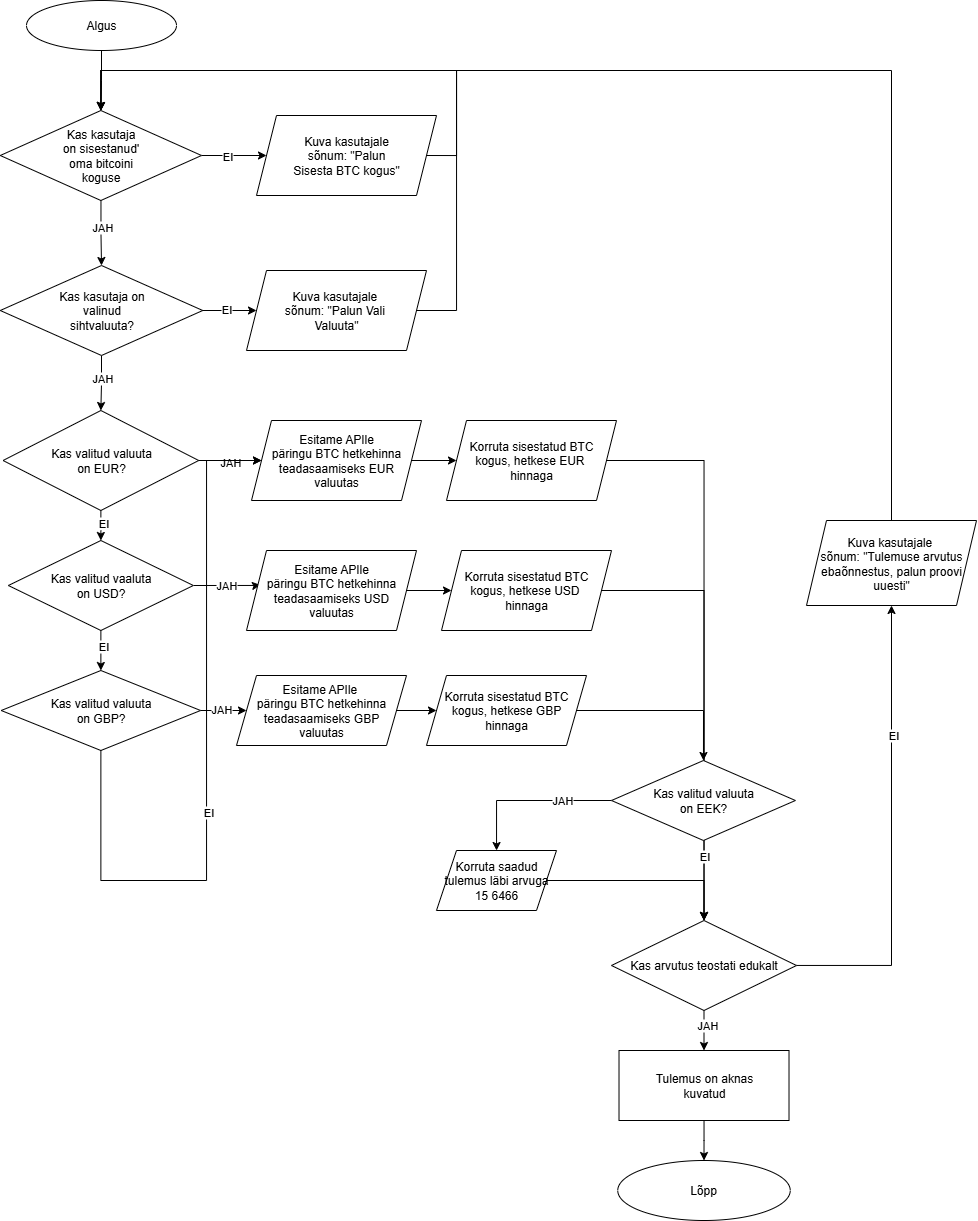

The diagram above was exported from draw.io. Its source (the exported page's mxGraphModel, read from the mxfile embedded in the PNG):
<mxGraphModel dx="825" dy="522" grid="1" gridSize="10" guides="1" tooltips="1" connect="1" arrows="1" fold="1" page="1" pageScale="1" pageWidth="827" pageHeight="1169" math="0" shadow="0">
  <root>
    <mxCell id="WIyWlLk6GJQsqaUBKTNV-0" />
    <mxCell id="WIyWlLk6GJQsqaUBKTNV-1" parent="WIyWlLk6GJQsqaUBKTNV-0" />
    <mxCell id="TE5O6ZEXGnox3cCBxR8F-2" value="" style="edgeStyle=orthogonalEdgeStyle;rounded=0;orthogonalLoop=1;jettySize=auto;html=1;" edge="1" parent="WIyWlLk6GJQsqaUBKTNV-1" source="TE5O6ZEXGnox3cCBxR8F-0" target="TE5O6ZEXGnox3cCBxR8F-1">
      <mxGeometry relative="1" as="geometry" />
    </mxCell>
    <mxCell id="TE5O6ZEXGnox3cCBxR8F-0" value="Algus" style="ellipse;whiteSpace=wrap;html=1;" vertex="1" parent="WIyWlLk6GJQsqaUBKTNV-1">
      <mxGeometry x="130" y="120" width="150" height="50" as="geometry" />
    </mxCell>
    <mxCell id="TE5O6ZEXGnox3cCBxR8F-6" value="" style="edgeStyle=orthogonalEdgeStyle;rounded=0;orthogonalLoop=1;jettySize=auto;html=1;" edge="1" parent="WIyWlLk6GJQsqaUBKTNV-1" source="TE5O6ZEXGnox3cCBxR8F-1" target="TE5O6ZEXGnox3cCBxR8F-5">
      <mxGeometry relative="1" as="geometry" />
    </mxCell>
    <mxCell id="TE5O6ZEXGnox3cCBxR8F-7" value="JAH" style="edgeLabel;html=1;align=center;verticalAlign=middle;resizable=0;points=[];" vertex="1" connectable="0" parent="TE5O6ZEXGnox3cCBxR8F-6">
      <mxGeometry x="-0.191" y="1" relative="1" as="geometry">
        <mxPoint as="offset" />
      </mxGeometry>
    </mxCell>
    <mxCell id="TE5O6ZEXGnox3cCBxR8F-15" value="" style="edgeStyle=orthogonalEdgeStyle;rounded=0;orthogonalLoop=1;jettySize=auto;html=1;" edge="1" parent="WIyWlLk6GJQsqaUBKTNV-1" source="TE5O6ZEXGnox3cCBxR8F-1" target="TE5O6ZEXGnox3cCBxR8F-14">
      <mxGeometry relative="1" as="geometry" />
    </mxCell>
    <mxCell id="TE5O6ZEXGnox3cCBxR8F-16" value="EI" style="edgeLabel;html=1;align=center;verticalAlign=middle;resizable=0;points=[];" vertex="1" connectable="0" parent="TE5O6ZEXGnox3cCBxR8F-15">
      <mxGeometry x="-0.2176" relative="1" as="geometry">
        <mxPoint as="offset" />
      </mxGeometry>
    </mxCell>
    <mxCell id="TE5O6ZEXGnox3cCBxR8F-1" value="Kas kasutaja&lt;div&gt;on sisestanud'&lt;/div&gt;&lt;div&gt;oma bitcoini&lt;/div&gt;&lt;div&gt;koguse&lt;/div&gt;" style="rhombus;whiteSpace=wrap;html=1;" vertex="1" parent="WIyWlLk6GJQsqaUBKTNV-1">
      <mxGeometry x="103.75" y="230" width="201.25" height="90" as="geometry" />
    </mxCell>
    <mxCell id="TE5O6ZEXGnox3cCBxR8F-12" value="" style="edgeStyle=orthogonalEdgeStyle;rounded=0;orthogonalLoop=1;jettySize=auto;html=1;" edge="1" parent="WIyWlLk6GJQsqaUBKTNV-1" source="TE5O6ZEXGnox3cCBxR8F-5" target="TE5O6ZEXGnox3cCBxR8F-11">
      <mxGeometry relative="1" as="geometry" />
    </mxCell>
    <mxCell id="TE5O6ZEXGnox3cCBxR8F-13" value="EI" style="edgeLabel;html=1;align=center;verticalAlign=middle;resizable=0;points=[];" vertex="1" connectable="0" parent="TE5O6ZEXGnox3cCBxR8F-12">
      <mxGeometry x="-0.1429" y="2" relative="1" as="geometry">
        <mxPoint as="offset" />
      </mxGeometry>
    </mxCell>
    <mxCell id="TE5O6ZEXGnox3cCBxR8F-26" value="" style="edgeStyle=orthogonalEdgeStyle;rounded=0;orthogonalLoop=1;jettySize=auto;html=1;" edge="1" parent="WIyWlLk6GJQsqaUBKTNV-1" source="TE5O6ZEXGnox3cCBxR8F-5" target="TE5O6ZEXGnox3cCBxR8F-25">
      <mxGeometry relative="1" as="geometry" />
    </mxCell>
    <mxCell id="TE5O6ZEXGnox3cCBxR8F-27" value="JAH" style="edgeLabel;html=1;align=center;verticalAlign=middle;resizable=0;points=[];" vertex="1" connectable="0" parent="TE5O6ZEXGnox3cCBxR8F-26">
      <mxGeometry x="-0.1866" relative="1" as="geometry">
        <mxPoint as="offset" />
      </mxGeometry>
    </mxCell>
    <mxCell id="TE5O6ZEXGnox3cCBxR8F-5" value="Kas kasutaja on&lt;div&gt;valinud&lt;/div&gt;&lt;div&gt;sihtvaluuta?&lt;/div&gt;" style="rhombus;whiteSpace=wrap;html=1;" vertex="1" parent="WIyWlLk6GJQsqaUBKTNV-1">
      <mxGeometry x="103.75" y="385" width="202.5" height="90" as="geometry" />
    </mxCell>
    <mxCell id="TE5O6ZEXGnox3cCBxR8F-19" style="edgeStyle=orthogonalEdgeStyle;rounded=0;orthogonalLoop=1;jettySize=auto;html=1;exitX=1;exitY=0.5;exitDx=0;exitDy=0;entryX=0.5;entryY=0;entryDx=0;entryDy=0;" edge="1" parent="WIyWlLk6GJQsqaUBKTNV-1" source="TE5O6ZEXGnox3cCBxR8F-11" target="TE5O6ZEXGnox3cCBxR8F-1">
      <mxGeometry relative="1" as="geometry">
        <Array as="points">
          <mxPoint x="560" y="430" />
          <mxPoint x="560" y="190" />
          <mxPoint x="204" y="190" />
        </Array>
      </mxGeometry>
    </mxCell>
    <mxCell id="TE5O6ZEXGnox3cCBxR8F-11" value="Kuva kasutajale&amp;nbsp;&lt;div&gt;sõnum: &quot;Palun Vali&amp;nbsp;&lt;/div&gt;&lt;div&gt;Valuuta&quot;&lt;/div&gt;" style="shape=parallelogram;perimeter=parallelogramPerimeter;whiteSpace=wrap;html=1;fixedSize=1;" vertex="1" parent="WIyWlLk6GJQsqaUBKTNV-1">
      <mxGeometry x="350" y="390" width="180" height="80" as="geometry" />
    </mxCell>
    <mxCell id="TE5O6ZEXGnox3cCBxR8F-17" style="edgeStyle=orthogonalEdgeStyle;rounded=0;orthogonalLoop=1;jettySize=auto;html=1;exitX=1;exitY=0.5;exitDx=0;exitDy=0;entryX=0.5;entryY=0;entryDx=0;entryDy=0;" edge="1" parent="WIyWlLk6GJQsqaUBKTNV-1" source="TE5O6ZEXGnox3cCBxR8F-14" target="TE5O6ZEXGnox3cCBxR8F-1">
      <mxGeometry relative="1" as="geometry">
        <Array as="points">
          <mxPoint x="560" y="275" />
          <mxPoint x="560" y="190" />
          <mxPoint x="204" y="190" />
        </Array>
      </mxGeometry>
    </mxCell>
    <mxCell id="TE5O6ZEXGnox3cCBxR8F-14" value="Kuva kasutajale&lt;div&gt;sõnum: &quot;Palun&lt;/div&gt;&lt;div&gt;Sisesta BTC kogus&quot;&lt;/div&gt;" style="shape=parallelogram;perimeter=parallelogramPerimeter;whiteSpace=wrap;html=1;fixedSize=1;" vertex="1" parent="WIyWlLk6GJQsqaUBKTNV-1">
      <mxGeometry x="360" y="235" width="180" height="80" as="geometry" />
    </mxCell>
    <mxCell id="TE5O6ZEXGnox3cCBxR8F-29" value="" style="edgeStyle=orthogonalEdgeStyle;rounded=0;orthogonalLoop=1;jettySize=auto;html=1;" edge="1" parent="WIyWlLk6GJQsqaUBKTNV-1" source="TE5O6ZEXGnox3cCBxR8F-25" target="TE5O6ZEXGnox3cCBxR8F-28">
      <mxGeometry relative="1" as="geometry" />
    </mxCell>
    <mxCell id="TE5O6ZEXGnox3cCBxR8F-45" value="EI" style="edgeLabel;html=1;align=center;verticalAlign=middle;resizable=0;points=[];" vertex="1" connectable="0" parent="TE5O6ZEXGnox3cCBxR8F-29">
      <mxGeometry x="0.3131" y="2" relative="1" as="geometry">
        <mxPoint as="offset" />
      </mxGeometry>
    </mxCell>
    <mxCell id="TE5O6ZEXGnox3cCBxR8F-30" style="edgeStyle=orthogonalEdgeStyle;rounded=0;orthogonalLoop=1;jettySize=auto;html=1;exitX=1;exitY=0.5;exitDx=0;exitDy=0;entryX=0;entryY=0.5;entryDx=0;entryDy=0;" edge="1" parent="WIyWlLk6GJQsqaUBKTNV-1" source="TE5O6ZEXGnox3cCBxR8F-25" target="TE5O6ZEXGnox3cCBxR8F-37">
      <mxGeometry relative="1" as="geometry">
        <mxPoint x="360" y="580" as="targetPoint" />
        <Array as="points" />
      </mxGeometry>
    </mxCell>
    <mxCell id="TE5O6ZEXGnox3cCBxR8F-31" value="JAH" style="edgeLabel;html=1;align=center;verticalAlign=middle;resizable=0;points=[];" vertex="1" connectable="0" parent="TE5O6ZEXGnox3cCBxR8F-30">
      <mxGeometry x="0.0197" y="-1" relative="1" as="geometry">
        <mxPoint as="offset" />
      </mxGeometry>
    </mxCell>
    <mxCell id="TE5O6ZEXGnox3cCBxR8F-25" value="Kas valitud valuuta&lt;div&gt;on EUR?&lt;/div&gt;" style="rhombus;whiteSpace=wrap;html=1;" vertex="1" parent="WIyWlLk6GJQsqaUBKTNV-1">
      <mxGeometry x="106.56" y="530" width="195.63" height="100" as="geometry" />
    </mxCell>
    <mxCell id="TE5O6ZEXGnox3cCBxR8F-32" style="edgeStyle=orthogonalEdgeStyle;rounded=0;orthogonalLoop=1;jettySize=auto;html=1;exitX=1;exitY=0.5;exitDx=0;exitDy=0;entryX=0.082;entryY=0.431;entryDx=0;entryDy=0;entryPerimeter=0;" edge="1" parent="WIyWlLk6GJQsqaUBKTNV-1" source="TE5O6ZEXGnox3cCBxR8F-28" target="TE5O6ZEXGnox3cCBxR8F-44">
      <mxGeometry relative="1" as="geometry">
        <mxPoint x="360" y="705" as="targetPoint" />
        <Array as="points">
          <mxPoint x="360" y="705" />
        </Array>
      </mxGeometry>
    </mxCell>
    <mxCell id="TE5O6ZEXGnox3cCBxR8F-33" value="JAH" style="edgeLabel;html=1;align=center;verticalAlign=middle;resizable=0;points=[];" vertex="1" connectable="0" parent="TE5O6ZEXGnox3cCBxR8F-32">
      <mxGeometry x="-0.0207" relative="1" as="geometry">
        <mxPoint as="offset" />
      </mxGeometry>
    </mxCell>
    <mxCell id="TE5O6ZEXGnox3cCBxR8F-61" value="" style="edgeStyle=orthogonalEdgeStyle;rounded=0;orthogonalLoop=1;jettySize=auto;html=1;" edge="1" parent="WIyWlLk6GJQsqaUBKTNV-1" source="TE5O6ZEXGnox3cCBxR8F-28" target="TE5O6ZEXGnox3cCBxR8F-60">
      <mxGeometry relative="1" as="geometry" />
    </mxCell>
    <mxCell id="TE5O6ZEXGnox3cCBxR8F-62" value="EI" style="edgeLabel;html=1;align=center;verticalAlign=middle;resizable=0;points=[];" vertex="1" connectable="0" parent="TE5O6ZEXGnox3cCBxR8F-61">
      <mxGeometry x="-0.2118" y="2" relative="1" as="geometry">
        <mxPoint as="offset" />
      </mxGeometry>
    </mxCell>
    <mxCell id="TE5O6ZEXGnox3cCBxR8F-28" value="Kas valitud vaaluta&lt;div&gt;on USD?&lt;/div&gt;" style="rhombus;whiteSpace=wrap;html=1;" vertex="1" parent="WIyWlLk6GJQsqaUBKTNV-1">
      <mxGeometry x="111.86999999999999" y="660" width="185.01" height="90" as="geometry" />
    </mxCell>
    <mxCell id="TE5O6ZEXGnox3cCBxR8F-39" value="" style="edgeStyle=orthogonalEdgeStyle;rounded=0;orthogonalLoop=1;jettySize=auto;html=1;" edge="1" parent="WIyWlLk6GJQsqaUBKTNV-1" source="TE5O6ZEXGnox3cCBxR8F-37" target="TE5O6ZEXGnox3cCBxR8F-38">
      <mxGeometry relative="1" as="geometry" />
    </mxCell>
    <mxCell id="TE5O6ZEXGnox3cCBxR8F-37" value="Esitame APIle&lt;div&gt;päringu BTC hetkehinna&lt;/div&gt;&lt;div&gt;teadasaamiseks EUR&lt;/div&gt;&lt;div&gt;valuutas&lt;/div&gt;" style="shape=parallelogram;perimeter=parallelogramPerimeter;whiteSpace=wrap;html=1;fixedSize=1;" vertex="1" parent="WIyWlLk6GJQsqaUBKTNV-1">
      <mxGeometry x="355" y="540" width="170" height="80" as="geometry" />
    </mxCell>
    <mxCell id="TE5O6ZEXGnox3cCBxR8F-48" style="edgeStyle=orthogonalEdgeStyle;rounded=0;orthogonalLoop=1;jettySize=auto;html=1;exitX=1;exitY=0.5;exitDx=0;exitDy=0;entryX=0.5;entryY=0;entryDx=0;entryDy=0;" edge="1" parent="WIyWlLk6GJQsqaUBKTNV-1" source="TE5O6ZEXGnox3cCBxR8F-38" target="TE5O6ZEXGnox3cCBxR8F-46">
      <mxGeometry relative="1" as="geometry">
        <Array as="points">
          <mxPoint x="808" y="580" />
        </Array>
      </mxGeometry>
    </mxCell>
    <mxCell id="TE5O6ZEXGnox3cCBxR8F-38" value="Korruta sisestatud BTC&lt;div&gt;kogus, hetkese EUR&amp;nbsp;&lt;/div&gt;&lt;div&gt;hinnaga&lt;/div&gt;" style="shape=parallelogram;perimeter=parallelogramPerimeter;whiteSpace=wrap;html=1;fixedSize=1;" vertex="1" parent="WIyWlLk6GJQsqaUBKTNV-1">
      <mxGeometry x="550" y="540" width="170" height="80" as="geometry" />
    </mxCell>
    <mxCell id="TE5O6ZEXGnox3cCBxR8F-42" value="" style="edgeStyle=orthogonalEdgeStyle;rounded=0;orthogonalLoop=1;jettySize=auto;html=1;" edge="1" source="TE5O6ZEXGnox3cCBxR8F-44" target="TE5O6ZEXGnox3cCBxR8F-43" parent="WIyWlLk6GJQsqaUBKTNV-1">
      <mxGeometry relative="1" as="geometry" />
    </mxCell>
    <mxCell id="TE5O6ZEXGnox3cCBxR8F-47" style="edgeStyle=orthogonalEdgeStyle;rounded=0;orthogonalLoop=1;jettySize=auto;html=1;exitX=1;exitY=0.5;exitDx=0;exitDy=0;entryX=0.5;entryY=0;entryDx=0;entryDy=0;" edge="1" parent="WIyWlLk6GJQsqaUBKTNV-1" source="TE5O6ZEXGnox3cCBxR8F-43" target="TE5O6ZEXGnox3cCBxR8F-46">
      <mxGeometry relative="1" as="geometry">
        <Array as="points">
          <mxPoint x="808" y="710" />
        </Array>
      </mxGeometry>
    </mxCell>
    <mxCell id="TE5O6ZEXGnox3cCBxR8F-93" value="EI" style="edgeLabel;html=1;align=center;verticalAlign=middle;resizable=0;points=[];" vertex="1" connectable="0" parent="TE5O6ZEXGnox3cCBxR8F-47">
      <mxGeometry x="0.7037" relative="1" as="geometry">
        <mxPoint as="offset" />
      </mxGeometry>
    </mxCell>
    <mxCell id="TE5O6ZEXGnox3cCBxR8F-43" value="Korruta sisestatud BTC&lt;div&gt;kogus, hetkese USD&amp;nbsp;&lt;/div&gt;&lt;div&gt;hinnaga&lt;/div&gt;" style="shape=parallelogram;perimeter=parallelogramPerimeter;whiteSpace=wrap;html=1;fixedSize=1;" vertex="1" parent="WIyWlLk6GJQsqaUBKTNV-1">
      <mxGeometry x="545" y="670" width="170" height="80" as="geometry" />
    </mxCell>
    <mxCell id="TE5O6ZEXGnox3cCBxR8F-44" value="Esitame APIle&lt;div&gt;päringu BTC hetkehinna&lt;/div&gt;&lt;div&gt;teadasaamiseks USD&lt;/div&gt;&lt;div&gt;valuutas&lt;/div&gt;" style="shape=parallelogram;perimeter=parallelogramPerimeter;whiteSpace=wrap;html=1;fixedSize=1;" vertex="1" parent="WIyWlLk6GJQsqaUBKTNV-1">
      <mxGeometry x="350" y="670" width="170" height="80" as="geometry" />
    </mxCell>
    <mxCell id="TE5O6ZEXGnox3cCBxR8F-51" value="" style="edgeStyle=orthogonalEdgeStyle;rounded=0;orthogonalLoop=1;jettySize=auto;html=1;" edge="1" parent="WIyWlLk6GJQsqaUBKTNV-1" source="TE5O6ZEXGnox3cCBxR8F-46" target="TE5O6ZEXGnox3cCBxR8F-50">
      <mxGeometry relative="1" as="geometry" />
    </mxCell>
    <mxCell id="TE5O6ZEXGnox3cCBxR8F-52" value="JAH" style="edgeLabel;html=1;align=center;verticalAlign=middle;resizable=0;points=[];" vertex="1" connectable="0" parent="TE5O6ZEXGnox3cCBxR8F-51">
      <mxGeometry x="-0.275" y="3" relative="1" as="geometry">
        <mxPoint as="offset" />
      </mxGeometry>
    </mxCell>
    <mxCell id="TE5O6ZEXGnox3cCBxR8F-54" value="" style="edgeStyle=orthogonalEdgeStyle;rounded=0;orthogonalLoop=1;jettySize=auto;html=1;" edge="1" parent="WIyWlLk6GJQsqaUBKTNV-1" source="TE5O6ZEXGnox3cCBxR8F-46" target="TE5O6ZEXGnox3cCBxR8F-53">
      <mxGeometry relative="1" as="geometry" />
    </mxCell>
    <mxCell id="TE5O6ZEXGnox3cCBxR8F-55" value="EI" style="edgeLabel;html=1;align=center;verticalAlign=middle;resizable=0;points=[];" vertex="1" connectable="0" parent="TE5O6ZEXGnox3cCBxR8F-54">
      <mxGeometry x="0.4303" y="-1" relative="1" as="geometry">
        <mxPoint as="offset" />
      </mxGeometry>
    </mxCell>
    <mxCell id="TE5O6ZEXGnox3cCBxR8F-46" value="Kas arvutus teostati edukalt" style="rhombus;whiteSpace=wrap;html=1;" vertex="1" parent="WIyWlLk6GJQsqaUBKTNV-1">
      <mxGeometry x="715" y="1040" width="185.01" height="90" as="geometry" />
    </mxCell>
    <mxCell id="TE5O6ZEXGnox3cCBxR8F-59" value="" style="edgeStyle=orthogonalEdgeStyle;rounded=0;orthogonalLoop=1;jettySize=auto;html=1;" edge="1" parent="WIyWlLk6GJQsqaUBKTNV-1" source="TE5O6ZEXGnox3cCBxR8F-50" target="TE5O6ZEXGnox3cCBxR8F-58">
      <mxGeometry relative="1" as="geometry" />
    </mxCell>
    <mxCell id="TE5O6ZEXGnox3cCBxR8F-50" value="Tulemus on aknas&lt;div&gt;kuvatud&lt;/div&gt;" style="rounded=0;whiteSpace=wrap;html=1;" vertex="1" parent="WIyWlLk6GJQsqaUBKTNV-1">
      <mxGeometry x="722.51" y="1170" width="170" height="70" as="geometry" />
    </mxCell>
    <mxCell id="TE5O6ZEXGnox3cCBxR8F-57" style="edgeStyle=orthogonalEdgeStyle;rounded=0;orthogonalLoop=1;jettySize=auto;html=1;exitX=0.5;exitY=0;exitDx=0;exitDy=0;entryX=0.5;entryY=0;entryDx=0;entryDy=0;" edge="1" parent="WIyWlLk6GJQsqaUBKTNV-1" source="TE5O6ZEXGnox3cCBxR8F-53" target="TE5O6ZEXGnox3cCBxR8F-1">
      <mxGeometry relative="1" as="geometry">
        <Array as="points">
          <mxPoint x="995" y="190" />
          <mxPoint x="204" y="190" />
        </Array>
      </mxGeometry>
    </mxCell>
    <mxCell id="TE5O6ZEXGnox3cCBxR8F-53" value="Kuva kasutajale&amp;nbsp;&lt;div&gt;sõnum: &quot;Tulemuse arvutus&lt;/div&gt;&lt;div&gt;ebaõnnestus, palun proovi&lt;/div&gt;&lt;div&gt;uuesti&quot;&lt;/div&gt;" style="shape=parallelogram;perimeter=parallelogramPerimeter;whiteSpace=wrap;html=1;fixedSize=1;" vertex="1" parent="WIyWlLk6GJQsqaUBKTNV-1">
      <mxGeometry x="910" y="640" width="170.01" height="85" as="geometry" />
    </mxCell>
    <mxCell id="TE5O6ZEXGnox3cCBxR8F-58" value="Lõpp" style="ellipse;whiteSpace=wrap;html=1;rounded=0;" vertex="1" parent="WIyWlLk6GJQsqaUBKTNV-1">
      <mxGeometry x="721.26" y="1280" width="172.49" height="60" as="geometry" />
    </mxCell>
    <mxCell id="TE5O6ZEXGnox3cCBxR8F-68" value="" style="edgeStyle=orthogonalEdgeStyle;rounded=0;orthogonalLoop=1;jettySize=auto;html=1;" edge="1" parent="WIyWlLk6GJQsqaUBKTNV-1" source="TE5O6ZEXGnox3cCBxR8F-60" target="TE5O6ZEXGnox3cCBxR8F-67">
      <mxGeometry relative="1" as="geometry" />
    </mxCell>
    <mxCell id="TE5O6ZEXGnox3cCBxR8F-69" value="JAH" style="edgeLabel;html=1;align=center;verticalAlign=middle;resizable=0;points=[];" vertex="1" connectable="0" parent="TE5O6ZEXGnox3cCBxR8F-68">
      <mxGeometry x="0.0654" y="2" relative="1" as="geometry">
        <mxPoint as="offset" />
      </mxGeometry>
    </mxCell>
    <mxCell id="TE5O6ZEXGnox3cCBxR8F-60" value="Kas valitud valuuta&lt;div&gt;on GBP?&lt;/div&gt;" style="rhombus;whiteSpace=wrap;html=1;" vertex="1" parent="WIyWlLk6GJQsqaUBKTNV-1">
      <mxGeometry x="104.69" y="790" width="199.38" height="80" as="geometry" />
    </mxCell>
    <mxCell id="TE5O6ZEXGnox3cCBxR8F-81" style="edgeStyle=orthogonalEdgeStyle;rounded=0;orthogonalLoop=1;jettySize=auto;html=1;exitX=0.5;exitY=1;exitDx=0;exitDy=0;entryX=0;entryY=0.5;entryDx=0;entryDy=0;" edge="1" parent="WIyWlLk6GJQsqaUBKTNV-1" source="TE5O6ZEXGnox3cCBxR8F-60" target="TE5O6ZEXGnox3cCBxR8F-37">
      <mxGeometry relative="1" as="geometry">
        <mxPoint x="204.995" y="980.0000000000002" as="sourcePoint" />
        <Array as="points">
          <mxPoint x="204" y="1000" />
          <mxPoint x="310" y="1000" />
          <mxPoint x="310" y="580" />
        </Array>
      </mxGeometry>
    </mxCell>
    <mxCell id="TE5O6ZEXGnox3cCBxR8F-86" value="EI" style="edgeLabel;html=1;align=center;verticalAlign=middle;resizable=0;points=[];" vertex="1" connectable="0" parent="TE5O6ZEXGnox3cCBxR8F-81">
      <mxGeometry x="-0.1429" y="-1" relative="1" as="geometry">
        <mxPoint as="offset" />
      </mxGeometry>
    </mxCell>
    <mxCell id="TE5O6ZEXGnox3cCBxR8F-77" value="" style="edgeStyle=orthogonalEdgeStyle;rounded=0;orthogonalLoop=1;jettySize=auto;html=1;" edge="1" parent="WIyWlLk6GJQsqaUBKTNV-1" source="TE5O6ZEXGnox3cCBxR8F-67" target="TE5O6ZEXGnox3cCBxR8F-76">
      <mxGeometry relative="1" as="geometry" />
    </mxCell>
    <mxCell id="TE5O6ZEXGnox3cCBxR8F-67" value="Esitame APIle&amp;nbsp;&lt;div&gt;päringu BTC hetkehinna&lt;/div&gt;&lt;div&gt;teadasaamiseks GBP&lt;/div&gt;&lt;div&gt;valuutas&lt;/div&gt;" style="shape=parallelogram;perimeter=parallelogramPerimeter;whiteSpace=wrap;html=1;fixedSize=1;" vertex="1" parent="WIyWlLk6GJQsqaUBKTNV-1">
      <mxGeometry x="340" y="795" width="170" height="70" as="geometry" />
    </mxCell>
    <mxCell id="TE5O6ZEXGnox3cCBxR8F-78" style="edgeStyle=orthogonalEdgeStyle;rounded=0;orthogonalLoop=1;jettySize=auto;html=1;exitX=1;exitY=0.5;exitDx=0;exitDy=0;entryX=0.5;entryY=0;entryDx=0;entryDy=0;" edge="1" parent="WIyWlLk6GJQsqaUBKTNV-1" source="TE5O6ZEXGnox3cCBxR8F-76" target="TE5O6ZEXGnox3cCBxR8F-83">
      <mxGeometry relative="1" as="geometry" />
    </mxCell>
    <mxCell id="TE5O6ZEXGnox3cCBxR8F-76" value="Korruta sisestatud BTC&lt;div&gt;kogus, hetkese GBP&lt;/div&gt;&lt;div&gt;hinnaga&lt;/div&gt;" style="shape=parallelogram;perimeter=parallelogramPerimeter;whiteSpace=wrap;html=1;fixedSize=1;" vertex="1" parent="WIyWlLk6GJQsqaUBKTNV-1">
      <mxGeometry x="530" y="795" width="160" height="70" as="geometry" />
    </mxCell>
    <mxCell id="TE5O6ZEXGnox3cCBxR8F-89" value="" style="edgeStyle=orthogonalEdgeStyle;rounded=0;orthogonalLoop=1;jettySize=auto;html=1;" edge="1" parent="WIyWlLk6GJQsqaUBKTNV-1" source="TE5O6ZEXGnox3cCBxR8F-83" target="TE5O6ZEXGnox3cCBxR8F-88">
      <mxGeometry relative="1" as="geometry" />
    </mxCell>
    <mxCell id="TE5O6ZEXGnox3cCBxR8F-90" value="JAH" style="edgeLabel;html=1;align=center;verticalAlign=middle;resizable=0;points=[];" vertex="1" connectable="0" parent="TE5O6ZEXGnox3cCBxR8F-89">
      <mxGeometry x="-0.3963" y="-1" relative="1" as="geometry">
        <mxPoint as="offset" />
      </mxGeometry>
    </mxCell>
    <mxCell id="TE5O6ZEXGnox3cCBxR8F-83" value="Kas valitud valuuta&lt;div&gt;on EEK?&lt;/div&gt;" style="rhombus;whiteSpace=wrap;html=1;" vertex="1" parent="WIyWlLk6GJQsqaUBKTNV-1">
      <mxGeometry x="715" y="880" width="183.91" height="80" as="geometry" />
    </mxCell>
    <mxCell id="TE5O6ZEXGnox3cCBxR8F-92" style="edgeStyle=orthogonalEdgeStyle;rounded=0;orthogonalLoop=1;jettySize=auto;html=1;entryX=0.5;entryY=0;entryDx=0;entryDy=0;" edge="1" parent="WIyWlLk6GJQsqaUBKTNV-1" source="TE5O6ZEXGnox3cCBxR8F-88" target="TE5O6ZEXGnox3cCBxR8F-46">
      <mxGeometry relative="1" as="geometry">
        <Array as="points">
          <mxPoint x="808" y="1000" />
        </Array>
      </mxGeometry>
    </mxCell>
    <mxCell id="TE5O6ZEXGnox3cCBxR8F-88" value="Korruta saadud&lt;div&gt;tulemus läbi arvuga&lt;/div&gt;&lt;div&gt;15 6466&lt;/div&gt;" style="shape=parallelogram;perimeter=parallelogramPerimeter;whiteSpace=wrap;html=1;fixedSize=1;" vertex="1" parent="WIyWlLk6GJQsqaUBKTNV-1">
      <mxGeometry x="539.995" y="970" width="120" height="60" as="geometry" />
    </mxCell>
  </root>
</mxGraphModel>